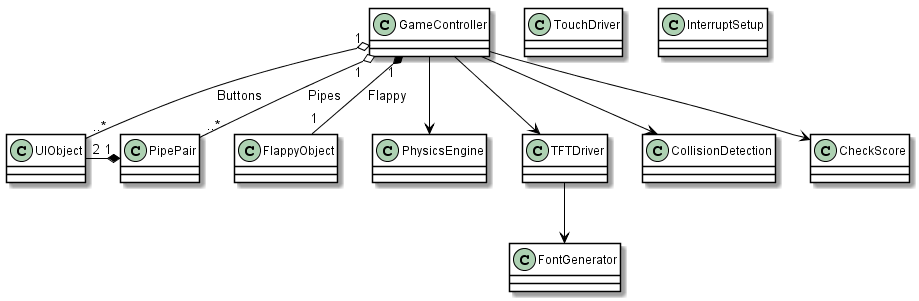

The diagram above was rendered by PlantUML. Its source (embedded in the PNG):
@startuml
skinparam class {
    BackgroundColor White
    BorderColor Black
    ArrowColor Black
}

' main *-- TFTDriver
' main *-- TouchDriver
' main *-- PhysicsEngine
' main *-- GameController
' main --> InterruptSetup
' main *-- FontGenerator
' main "1" *-- "..*" PipePair : Allocates
' main "1" *-- "..*" UIObject : Allocates
GameController "1" *-- "1" FlappyObject: Flappy 
GameController --> PhysicsEngine
GameController --> TFTDriver
GameController "1" o-- "..*" PipePair : Pipes
GameController "1" o-- "..*" UIObject : Buttons
GameController --> CollisionDetection
GameController --> CheckScore
PipePair "1" *-left- "2" UIObject
TFTDriver --> FontGenerator
class TouchDriver
class InterruptSetup

@enduml